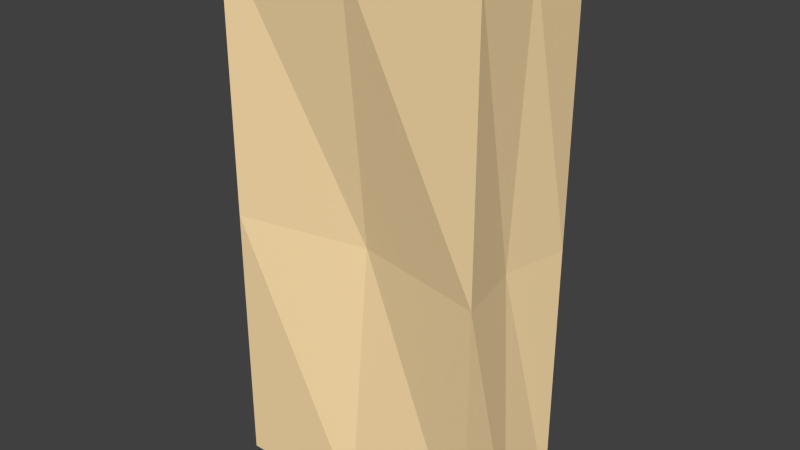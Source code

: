 # Source: Wall_basic.blend  (saved by Blender 2.76.0; exported with 4.5.12 LTS)
import bpy
from mathutils import Matrix  # noqa: F401  (used for matrix-valued properties, if any)

bpy.ops.wm.read_factory_settings(use_empty=True)
scene = bpy.context.scene
scene.name = 'Scene'

# ---- collections
col_collection_1 = bpy.data.collections.new('Collection 1'); scene.collection.children.link(col_collection_1)

# ---- materials (node trees are filled in below, after node groups)
mat_wall_basic = bpy.data.materials.new('Wall_basic')
mat_wall_basic.alpha_threshold = 0.0
mat_wall_basic.use_transparent_shadow = False
mat_wall_basic.diffuse_color = (1.0, 0.7529, 0.4179, 1.0)
mat_wall_basic.roughness = 0.5
mat_wall_basic.specular_intensity = 0.0

# ---- material node trees

# ---- world
world_world = bpy.data.worlds.new('World'); scene.world = world_world
world_world.color = (0.05088, 0.05088, 0.05088)
world_world.use_sun_shadow = False
world_world.sun_shadow_jitter_overblur = 0.0
world_world.cycles.sampling_method = 'MANUAL'
world_world.cycles.sample_map_resolution = 256

# ---- meshes
me_wall_basic = bpy.data.meshes.new('Wall_basic')
me_wall_basic.from_pydata([(-1.0, -0.5, -1.0), (-1.0, -0.5, 3.0), (-1.0, 0.5, -1.0), (-1.0, 0.5, 3.0), (1.0, -0.5, -1.0), (1.0, -0.5, 3.0), (1.0, 0.5, -1.0), (1.0, 0.5, 3.0), (-1.0, -0.5, 1.0), (-1.0, 0.0, 3.0), (-1.0, 0.5, 1.0), (-1.0, 0.0, -1.0), (0.0, 0.5, 3.0), (1.0, 0.5, 1.0), (0.0, 0.5, -1.0), (1.0, 0.0, 3.0), (1.0, -0.5, 1.0), (1.0, 0.0, -1.0), (0.0, -0.5, 3.0), (0.0, -0.5, -1.0), (0.0, 0.0, 2.9), (0.0, 0.0, -0.9), (0.0, -0.3, 1.0), (0.9, 0.0, 1.0), (0.0, 0.7, 1.0), (-1.1, 0.0, 1.0)], [], [(10, 2, 11), (13, 6, 14), (16, 4, 17), (8, 0, 19), (14, 6, 17), (12, 3, 9), (20, 9, 1), (15, 20, 18), (7, 12, 20), (21, 17, 4), (11, 21, 19), (2, 14, 21), (22, 19, 4), (18, 22, 16), (1, 8, 22), (23, 17, 6), (15, 23, 13), (5, 16, 23), (24, 14, 2), (12, 24, 10), (7, 13, 24), (25, 11, 0), (9, 25, 8), (3, 10, 25), (25, 10, 11), (24, 13, 14), (23, 16, 17), (22, 8, 19), (21, 14, 17), (20, 12, 9), (18, 20, 1), (5, 15, 18), (15, 7, 20), (19, 21, 4), (0, 11, 19), (11, 2, 21), (16, 22, 4), (5, 18, 16), (18, 1, 22), (13, 23, 6), (7, 15, 13), (15, 5, 23), (10, 24, 2), (3, 12, 10), (12, 7, 24), (8, 25, 0), (1, 9, 8), (9, 3, 25)])
me_wall_basic.materials.append(mat_wall_basic)
me_wall_basic.use_remesh_preserve_volume = False
me_wall_basic.use_remesh_preserve_attributes = False
me_wall_basic.use_mirror_vertex_groups = False
me_wall_basic.update()

# ---- objects
ob_wall_basic = bpy.data.objects.new('Wall_basic', me_wall_basic)

# ---- transforms, parenting, visibility, modifiers, constraints
ob_wall_basic.location = (0.0, 0.0, 1.0)
ob_wall_basic.lineart.crease_threshold = 0.0

# ---- collection membership
col_collection_1.objects.link(ob_wall_basic)

# ---- scene / render settings (as saved in the file)
scene.frame_start = 1; scene.frame_end = 120; scene.frame_set(317)
scene.render.engine = 'BLENDER_EEVEE_NEXT'
scene.render.resolution_percentage = 50
scene.render.fps = 60
scene.render.dither_intensity = 0.0
scene.cycles.use_denoising = False
scene.cycles.samples = 10
scene.cycles.sampling_pattern = 'TABULATED_SOBOL'
scene.cycles.light_sampling_threshold = 0.0
scene.cycles.use_adaptive_sampling = False
scene.cycles.use_light_tree = False
scene.cycles.blur_glossy = 0.0
scene.cycles.pixel_filter_type = 'GAUSSIAN'
scene.cycles.sample_clamp_indirect = 0.0
scene.view_settings.view_transform = 'Standard'
bpy.context.view_layer.update()

# ---- added for rendering (the .blend has no active camera and no usable light): camera, sun
cam_auto = bpy.data.cameras.new('AutoCamera')
cam_auto.lens = 50.0
cam_auto.sensor_width = 36.0
cam_auto.clip_end = 1000.0
ob_auto_camera = bpy.data.objects.new('AutoCamera', cam_auto)
scene.collection.objects.link(ob_auto_camera)
ob_auto_camera.location = (4.27487, -5.08984, 5.45989)
ob_auto_camera.rotation_euler = (1.09748, -7.21219e-08, 0.694738)
scene.camera = ob_auto_camera
light_auto_sun = bpy.data.lights.new('AutoSun', 'SUN')
light_auto_sun.energy = 3.0
light_auto_sun.angle = 0.0523599
ob_auto_sun = bpy.data.objects.new('AutoSun', light_auto_sun)
scene.collection.objects.link(ob_auto_sun)
ob_auto_sun.rotation_euler = (0.872665, 0.174533, 0.523599)
bpy.context.view_layer.update()
